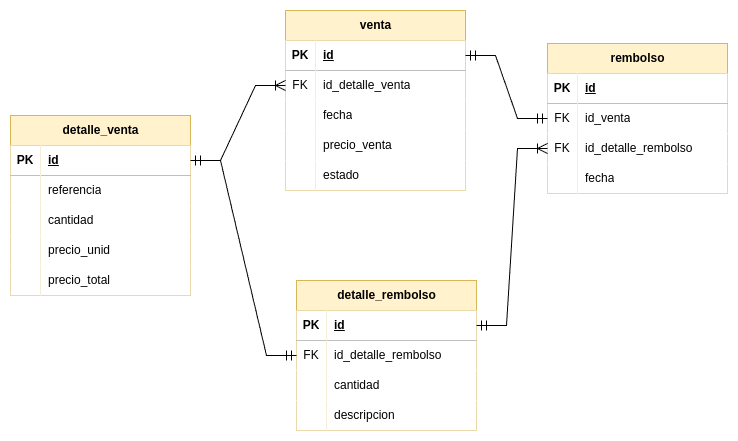

The diagram above was exported from draw.io. Its source (the exported page's mxGraphModel, read from the mxfile embedded in the PNG):
<mxGraphModel dx="2234" dy="1155" grid="0" gridSize="10" guides="1" tooltips="1" connect="1" arrows="1" fold="1" page="0" pageScale="1" pageWidth="850" pageHeight="1100" math="0" shadow="0">
  <root>
    <mxCell id="0" />
    <mxCell id="1" parent="0" />
    <mxCell id="0oiQTfKQ3cmPWN4CQmtG-1" value="venta" style="shape=table;startSize=30;container=1;collapsible=1;childLayout=tableLayout;fixedRows=1;rowLines=0;fontStyle=1;align=center;resizeLast=1;html=1;fillColor=#fff2cc;strokeColor=#d6b656;" parent="1" vertex="1">
      <mxGeometry x="-232" y="-263" width="180" height="180" as="geometry" />
    </mxCell>
    <mxCell id="0oiQTfKQ3cmPWN4CQmtG-2" value="" style="shape=tableRow;horizontal=0;startSize=0;swimlaneHead=0;swimlaneBody=0;fillColor=none;collapsible=0;dropTarget=0;points=[[0,0.5],[1,0.5]];portConstraint=eastwest;top=0;left=0;right=0;bottom=1;" parent="0oiQTfKQ3cmPWN4CQmtG-1" vertex="1">
      <mxGeometry y="30" width="180" height="30" as="geometry" />
    </mxCell>
    <mxCell id="0oiQTfKQ3cmPWN4CQmtG-3" value="PK" style="shape=partialRectangle;connectable=0;top=0;left=0;bottom=0;right=0;fontStyle=1;overflow=hidden;whiteSpace=wrap;html=1;" parent="0oiQTfKQ3cmPWN4CQmtG-2" vertex="1">
      <mxGeometry width="30" height="30" as="geometry">
        <mxRectangle width="30" height="30" as="alternateBounds" />
      </mxGeometry>
    </mxCell>
    <mxCell id="0oiQTfKQ3cmPWN4CQmtG-4" value="id" style="shape=partialRectangle;connectable=0;top=0;left=0;bottom=0;right=0;align=left;spacingLeft=6;fontStyle=5;overflow=hidden;whiteSpace=wrap;html=1;" parent="0oiQTfKQ3cmPWN4CQmtG-2" vertex="1">
      <mxGeometry x="30" width="150" height="30" as="geometry">
        <mxRectangle width="150" height="30" as="alternateBounds" />
      </mxGeometry>
    </mxCell>
    <mxCell id="0oiQTfKQ3cmPWN4CQmtG-5" value="" style="shape=tableRow;horizontal=0;startSize=0;swimlaneHead=0;swimlaneBody=0;fillColor=none;collapsible=0;dropTarget=0;points=[[0,0.5],[1,0.5]];portConstraint=eastwest;top=0;left=0;right=0;bottom=0;" parent="0oiQTfKQ3cmPWN4CQmtG-1" vertex="1">
      <mxGeometry y="60" width="180" height="30" as="geometry" />
    </mxCell>
    <mxCell id="0oiQTfKQ3cmPWN4CQmtG-6" value="FK" style="shape=partialRectangle;connectable=0;top=0;left=0;bottom=0;right=0;editable=1;overflow=hidden;whiteSpace=wrap;html=1;" parent="0oiQTfKQ3cmPWN4CQmtG-5" vertex="1">
      <mxGeometry width="30" height="30" as="geometry">
        <mxRectangle width="30" height="30" as="alternateBounds" />
      </mxGeometry>
    </mxCell>
    <mxCell id="0oiQTfKQ3cmPWN4CQmtG-7" value="id_detalle_venta" style="shape=partialRectangle;connectable=0;top=0;left=0;bottom=0;right=0;align=left;spacingLeft=6;overflow=hidden;whiteSpace=wrap;html=1;" parent="0oiQTfKQ3cmPWN4CQmtG-5" vertex="1">
      <mxGeometry x="30" width="150" height="30" as="geometry">
        <mxRectangle width="150" height="30" as="alternateBounds" />
      </mxGeometry>
    </mxCell>
    <mxCell id="0oiQTfKQ3cmPWN4CQmtG-8" value="" style="shape=tableRow;horizontal=0;startSize=0;swimlaneHead=0;swimlaneBody=0;fillColor=none;collapsible=0;dropTarget=0;points=[[0,0.5],[1,0.5]];portConstraint=eastwest;top=0;left=0;right=0;bottom=0;" parent="0oiQTfKQ3cmPWN4CQmtG-1" vertex="1">
      <mxGeometry y="90" width="180" height="30" as="geometry" />
    </mxCell>
    <mxCell id="0oiQTfKQ3cmPWN4CQmtG-9" value="" style="shape=partialRectangle;connectable=0;top=0;left=0;bottom=0;right=0;editable=1;overflow=hidden;whiteSpace=wrap;html=1;" parent="0oiQTfKQ3cmPWN4CQmtG-8" vertex="1">
      <mxGeometry width="30" height="30" as="geometry">
        <mxRectangle width="30" height="30" as="alternateBounds" />
      </mxGeometry>
    </mxCell>
    <mxCell id="0oiQTfKQ3cmPWN4CQmtG-10" value="fecha" style="shape=partialRectangle;connectable=0;top=0;left=0;bottom=0;right=0;align=left;spacingLeft=6;overflow=hidden;whiteSpace=wrap;html=1;" parent="0oiQTfKQ3cmPWN4CQmtG-8" vertex="1">
      <mxGeometry x="30" width="150" height="30" as="geometry">
        <mxRectangle width="150" height="30" as="alternateBounds" />
      </mxGeometry>
    </mxCell>
    <mxCell id="0oiQTfKQ3cmPWN4CQmtG-11" value="" style="shape=tableRow;horizontal=0;startSize=0;swimlaneHead=0;swimlaneBody=0;fillColor=none;collapsible=0;dropTarget=0;points=[[0,0.5],[1,0.5]];portConstraint=eastwest;top=0;left=0;right=0;bottom=0;" parent="0oiQTfKQ3cmPWN4CQmtG-1" vertex="1">
      <mxGeometry y="120" width="180" height="30" as="geometry" />
    </mxCell>
    <mxCell id="0oiQTfKQ3cmPWN4CQmtG-12" value="" style="shape=partialRectangle;connectable=0;top=0;left=0;bottom=0;right=0;editable=1;overflow=hidden;whiteSpace=wrap;html=1;" parent="0oiQTfKQ3cmPWN4CQmtG-11" vertex="1">
      <mxGeometry width="30" height="30" as="geometry">
        <mxRectangle width="30" height="30" as="alternateBounds" />
      </mxGeometry>
    </mxCell>
    <mxCell id="0oiQTfKQ3cmPWN4CQmtG-13" value="precio_venta" style="shape=partialRectangle;connectable=0;top=0;left=0;bottom=0;right=0;align=left;spacingLeft=6;overflow=hidden;whiteSpace=wrap;html=1;" parent="0oiQTfKQ3cmPWN4CQmtG-11" vertex="1">
      <mxGeometry x="30" width="150" height="30" as="geometry">
        <mxRectangle width="150" height="30" as="alternateBounds" />
      </mxGeometry>
    </mxCell>
    <mxCell id="0oiQTfKQ3cmPWN4CQmtG-53" style="shape=tableRow;horizontal=0;startSize=0;swimlaneHead=0;swimlaneBody=0;fillColor=none;collapsible=0;dropTarget=0;points=[[0,0.5],[1,0.5]];portConstraint=eastwest;top=0;left=0;right=0;bottom=0;" parent="0oiQTfKQ3cmPWN4CQmtG-1" vertex="1">
      <mxGeometry y="150" width="180" height="30" as="geometry" />
    </mxCell>
    <mxCell id="0oiQTfKQ3cmPWN4CQmtG-54" style="shape=partialRectangle;connectable=0;top=0;left=0;bottom=0;right=0;editable=1;overflow=hidden;whiteSpace=wrap;html=1;" parent="0oiQTfKQ3cmPWN4CQmtG-53" vertex="1">
      <mxGeometry width="30" height="30" as="geometry">
        <mxRectangle width="30" height="30" as="alternateBounds" />
      </mxGeometry>
    </mxCell>
    <mxCell id="0oiQTfKQ3cmPWN4CQmtG-55" value="estado" style="shape=partialRectangle;connectable=0;top=0;left=0;bottom=0;right=0;align=left;spacingLeft=6;overflow=hidden;whiteSpace=wrap;html=1;" parent="0oiQTfKQ3cmPWN4CQmtG-53" vertex="1">
      <mxGeometry x="30" width="150" height="30" as="geometry">
        <mxRectangle width="150" height="30" as="alternateBounds" />
      </mxGeometry>
    </mxCell>
    <mxCell id="0oiQTfKQ3cmPWN4CQmtG-14" value="detalle_venta" style="shape=table;startSize=30;container=1;collapsible=1;childLayout=tableLayout;fixedRows=1;rowLines=0;fontStyle=1;align=center;resizeLast=1;html=1;fillColor=#fff2cc;strokeColor=#d6b656;" parent="1" vertex="1">
      <mxGeometry x="-507" y="-158" width="180" height="180" as="geometry" />
    </mxCell>
    <mxCell id="0oiQTfKQ3cmPWN4CQmtG-15" value="" style="shape=tableRow;horizontal=0;startSize=0;swimlaneHead=0;swimlaneBody=0;fillColor=none;collapsible=0;dropTarget=0;points=[[0,0.5],[1,0.5]];portConstraint=eastwest;top=0;left=0;right=0;bottom=1;" parent="0oiQTfKQ3cmPWN4CQmtG-14" vertex="1">
      <mxGeometry y="30" width="180" height="30" as="geometry" />
    </mxCell>
    <mxCell id="0oiQTfKQ3cmPWN4CQmtG-16" value="PK" style="shape=partialRectangle;connectable=0;top=0;left=0;bottom=0;right=0;fontStyle=1;overflow=hidden;whiteSpace=wrap;html=1;" parent="0oiQTfKQ3cmPWN4CQmtG-15" vertex="1">
      <mxGeometry width="30" height="30" as="geometry">
        <mxRectangle width="30" height="30" as="alternateBounds" />
      </mxGeometry>
    </mxCell>
    <mxCell id="0oiQTfKQ3cmPWN4CQmtG-17" value="id" style="shape=partialRectangle;connectable=0;top=0;left=0;bottom=0;right=0;align=left;spacingLeft=6;fontStyle=5;overflow=hidden;whiteSpace=wrap;html=1;" parent="0oiQTfKQ3cmPWN4CQmtG-15" vertex="1">
      <mxGeometry x="30" width="150" height="30" as="geometry">
        <mxRectangle width="150" height="30" as="alternateBounds" />
      </mxGeometry>
    </mxCell>
    <mxCell id="0oiQTfKQ3cmPWN4CQmtG-18" value="" style="shape=tableRow;horizontal=0;startSize=0;swimlaneHead=0;swimlaneBody=0;fillColor=none;collapsible=0;dropTarget=0;points=[[0,0.5],[1,0.5]];portConstraint=eastwest;top=0;left=0;right=0;bottom=0;" parent="0oiQTfKQ3cmPWN4CQmtG-14" vertex="1">
      <mxGeometry y="60" width="180" height="30" as="geometry" />
    </mxCell>
    <mxCell id="0oiQTfKQ3cmPWN4CQmtG-19" value="" style="shape=partialRectangle;connectable=0;top=0;left=0;bottom=0;right=0;editable=1;overflow=hidden;whiteSpace=wrap;html=1;" parent="0oiQTfKQ3cmPWN4CQmtG-18" vertex="1">
      <mxGeometry width="30" height="30" as="geometry">
        <mxRectangle width="30" height="30" as="alternateBounds" />
      </mxGeometry>
    </mxCell>
    <mxCell id="0oiQTfKQ3cmPWN4CQmtG-20" value="referencia" style="shape=partialRectangle;connectable=0;top=0;left=0;bottom=0;right=0;align=left;spacingLeft=6;overflow=hidden;whiteSpace=wrap;html=1;" parent="0oiQTfKQ3cmPWN4CQmtG-18" vertex="1">
      <mxGeometry x="30" width="150" height="30" as="geometry">
        <mxRectangle width="150" height="30" as="alternateBounds" />
      </mxGeometry>
    </mxCell>
    <mxCell id="0oiQTfKQ3cmPWN4CQmtG-21" value="" style="shape=tableRow;horizontal=0;startSize=0;swimlaneHead=0;swimlaneBody=0;fillColor=none;collapsible=0;dropTarget=0;points=[[0,0.5],[1,0.5]];portConstraint=eastwest;top=0;left=0;right=0;bottom=0;" parent="0oiQTfKQ3cmPWN4CQmtG-14" vertex="1">
      <mxGeometry y="90" width="180" height="30" as="geometry" />
    </mxCell>
    <mxCell id="0oiQTfKQ3cmPWN4CQmtG-22" value="" style="shape=partialRectangle;connectable=0;top=0;left=0;bottom=0;right=0;editable=1;overflow=hidden;whiteSpace=wrap;html=1;" parent="0oiQTfKQ3cmPWN4CQmtG-21" vertex="1">
      <mxGeometry width="30" height="30" as="geometry">
        <mxRectangle width="30" height="30" as="alternateBounds" />
      </mxGeometry>
    </mxCell>
    <mxCell id="0oiQTfKQ3cmPWN4CQmtG-23" value="cantidad" style="shape=partialRectangle;connectable=0;top=0;left=0;bottom=0;right=0;align=left;spacingLeft=6;overflow=hidden;whiteSpace=wrap;html=1;" parent="0oiQTfKQ3cmPWN4CQmtG-21" vertex="1">
      <mxGeometry x="30" width="150" height="30" as="geometry">
        <mxRectangle width="150" height="30" as="alternateBounds" />
      </mxGeometry>
    </mxCell>
    <mxCell id="0oiQTfKQ3cmPWN4CQmtG-64" style="shape=tableRow;horizontal=0;startSize=0;swimlaneHead=0;swimlaneBody=0;fillColor=none;collapsible=0;dropTarget=0;points=[[0,0.5],[1,0.5]];portConstraint=eastwest;top=0;left=0;right=0;bottom=0;" parent="0oiQTfKQ3cmPWN4CQmtG-14" vertex="1">
      <mxGeometry y="120" width="180" height="30" as="geometry" />
    </mxCell>
    <mxCell id="0oiQTfKQ3cmPWN4CQmtG-65" style="shape=partialRectangle;connectable=0;top=0;left=0;bottom=0;right=0;editable=1;overflow=hidden;whiteSpace=wrap;html=1;" parent="0oiQTfKQ3cmPWN4CQmtG-64" vertex="1">
      <mxGeometry width="30" height="30" as="geometry">
        <mxRectangle width="30" height="30" as="alternateBounds" />
      </mxGeometry>
    </mxCell>
    <mxCell id="0oiQTfKQ3cmPWN4CQmtG-66" value="precio_unid" style="shape=partialRectangle;connectable=0;top=0;left=0;bottom=0;right=0;align=left;spacingLeft=6;overflow=hidden;whiteSpace=wrap;html=1;" parent="0oiQTfKQ3cmPWN4CQmtG-64" vertex="1">
      <mxGeometry x="30" width="150" height="30" as="geometry">
        <mxRectangle width="150" height="30" as="alternateBounds" />
      </mxGeometry>
    </mxCell>
    <mxCell id="0oiQTfKQ3cmPWN4CQmtG-24" value="" style="shape=tableRow;horizontal=0;startSize=0;swimlaneHead=0;swimlaneBody=0;fillColor=none;collapsible=0;dropTarget=0;points=[[0,0.5],[1,0.5]];portConstraint=eastwest;top=0;left=0;right=0;bottom=0;" parent="0oiQTfKQ3cmPWN4CQmtG-14" vertex="1">
      <mxGeometry y="150" width="180" height="30" as="geometry" />
    </mxCell>
    <mxCell id="0oiQTfKQ3cmPWN4CQmtG-25" value="" style="shape=partialRectangle;connectable=0;top=0;left=0;bottom=0;right=0;editable=1;overflow=hidden;whiteSpace=wrap;html=1;" parent="0oiQTfKQ3cmPWN4CQmtG-24" vertex="1">
      <mxGeometry width="30" height="30" as="geometry">
        <mxRectangle width="30" height="30" as="alternateBounds" />
      </mxGeometry>
    </mxCell>
    <mxCell id="0oiQTfKQ3cmPWN4CQmtG-26" value="precio_total" style="shape=partialRectangle;connectable=0;top=0;left=0;bottom=0;right=0;align=left;spacingLeft=6;overflow=hidden;whiteSpace=wrap;html=1;" parent="0oiQTfKQ3cmPWN4CQmtG-24" vertex="1">
      <mxGeometry x="30" width="150" height="30" as="geometry">
        <mxRectangle width="150" height="30" as="alternateBounds" />
      </mxGeometry>
    </mxCell>
    <mxCell id="0oiQTfKQ3cmPWN4CQmtG-27" value="rembolso" style="shape=table;startSize=30;container=1;collapsible=1;childLayout=tableLayout;fixedRows=1;rowLines=0;fontStyle=1;align=center;resizeLast=1;html=1;fillColor=#fff2cc;strokeColor=#d6b656;" parent="1" vertex="1">
      <mxGeometry x="30" y="-230" width="180" height="150" as="geometry" />
    </mxCell>
    <mxCell id="0oiQTfKQ3cmPWN4CQmtG-28" value="" style="shape=tableRow;horizontal=0;startSize=0;swimlaneHead=0;swimlaneBody=0;fillColor=none;collapsible=0;dropTarget=0;points=[[0,0.5],[1,0.5]];portConstraint=eastwest;top=0;left=0;right=0;bottom=1;" parent="0oiQTfKQ3cmPWN4CQmtG-27" vertex="1">
      <mxGeometry y="30" width="180" height="30" as="geometry" />
    </mxCell>
    <mxCell id="0oiQTfKQ3cmPWN4CQmtG-29" value="PK" style="shape=partialRectangle;connectable=0;top=0;left=0;bottom=0;right=0;fontStyle=1;overflow=hidden;whiteSpace=wrap;html=1;" parent="0oiQTfKQ3cmPWN4CQmtG-28" vertex="1">
      <mxGeometry width="30" height="30" as="geometry">
        <mxRectangle width="30" height="30" as="alternateBounds" />
      </mxGeometry>
    </mxCell>
    <mxCell id="0oiQTfKQ3cmPWN4CQmtG-30" value="id" style="shape=partialRectangle;connectable=0;top=0;left=0;bottom=0;right=0;align=left;spacingLeft=6;fontStyle=5;overflow=hidden;whiteSpace=wrap;html=1;" parent="0oiQTfKQ3cmPWN4CQmtG-28" vertex="1">
      <mxGeometry x="30" width="150" height="30" as="geometry">
        <mxRectangle width="150" height="30" as="alternateBounds" />
      </mxGeometry>
    </mxCell>
    <mxCell id="0oiQTfKQ3cmPWN4CQmtG-56" style="shape=tableRow;horizontal=0;startSize=0;swimlaneHead=0;swimlaneBody=0;fillColor=none;collapsible=0;dropTarget=0;points=[[0,0.5],[1,0.5]];portConstraint=eastwest;top=0;left=0;right=0;bottom=0;" parent="0oiQTfKQ3cmPWN4CQmtG-27" vertex="1">
      <mxGeometry y="60" width="180" height="30" as="geometry" />
    </mxCell>
    <mxCell id="0oiQTfKQ3cmPWN4CQmtG-57" value="FK" style="shape=partialRectangle;connectable=0;top=0;left=0;bottom=0;right=0;editable=1;overflow=hidden;whiteSpace=wrap;html=1;" parent="0oiQTfKQ3cmPWN4CQmtG-56" vertex="1">
      <mxGeometry width="30" height="30" as="geometry">
        <mxRectangle width="30" height="30" as="alternateBounds" />
      </mxGeometry>
    </mxCell>
    <mxCell id="0oiQTfKQ3cmPWN4CQmtG-58" value="id_venta" style="shape=partialRectangle;connectable=0;fillColor=default;top=0;left=0;bottom=0;right=0;align=left;spacingLeft=6;overflow=hidden;whiteSpace=wrap;html=1;" parent="0oiQTfKQ3cmPWN4CQmtG-56" vertex="1">
      <mxGeometry x="30" width="150" height="30" as="geometry">
        <mxRectangle width="150" height="30" as="alternateBounds" />
      </mxGeometry>
    </mxCell>
    <mxCell id="0oiQTfKQ3cmPWN4CQmtG-31" value="" style="shape=tableRow;horizontal=0;startSize=0;swimlaneHead=0;swimlaneBody=0;fillColor=none;collapsible=0;dropTarget=0;points=[[0,0.5],[1,0.5]];portConstraint=eastwest;top=0;left=0;right=0;bottom=0;" parent="0oiQTfKQ3cmPWN4CQmtG-27" vertex="1">
      <mxGeometry y="90" width="180" height="30" as="geometry" />
    </mxCell>
    <mxCell id="0oiQTfKQ3cmPWN4CQmtG-32" value="FK" style="shape=partialRectangle;connectable=0;top=0;left=0;bottom=0;right=0;editable=1;overflow=hidden;whiteSpace=wrap;html=1;" parent="0oiQTfKQ3cmPWN4CQmtG-31" vertex="1">
      <mxGeometry width="30" height="30" as="geometry">
        <mxRectangle width="30" height="30" as="alternateBounds" />
      </mxGeometry>
    </mxCell>
    <mxCell id="0oiQTfKQ3cmPWN4CQmtG-33" value="id_detalle_rembolso" style="shape=partialRectangle;connectable=0;top=0;left=0;bottom=0;right=0;align=left;spacingLeft=6;overflow=hidden;whiteSpace=wrap;html=1;" parent="0oiQTfKQ3cmPWN4CQmtG-31" vertex="1">
      <mxGeometry x="30" width="150" height="30" as="geometry">
        <mxRectangle width="150" height="30" as="alternateBounds" />
      </mxGeometry>
    </mxCell>
    <mxCell id="0oiQTfKQ3cmPWN4CQmtG-34" value="" style="shape=tableRow;horizontal=0;startSize=0;swimlaneHead=0;swimlaneBody=0;fillColor=none;collapsible=0;dropTarget=0;points=[[0,0.5],[1,0.5]];portConstraint=eastwest;top=0;left=0;right=0;bottom=0;" parent="0oiQTfKQ3cmPWN4CQmtG-27" vertex="1">
      <mxGeometry y="120" width="180" height="30" as="geometry" />
    </mxCell>
    <mxCell id="0oiQTfKQ3cmPWN4CQmtG-35" value="" style="shape=partialRectangle;connectable=0;top=0;left=0;bottom=0;right=0;editable=1;overflow=hidden;whiteSpace=wrap;html=1;" parent="0oiQTfKQ3cmPWN4CQmtG-34" vertex="1">
      <mxGeometry width="30" height="30" as="geometry">
        <mxRectangle width="30" height="30" as="alternateBounds" />
      </mxGeometry>
    </mxCell>
    <mxCell id="0oiQTfKQ3cmPWN4CQmtG-36" value="fecha" style="shape=partialRectangle;connectable=0;top=0;left=0;bottom=0;right=0;align=left;spacingLeft=6;overflow=hidden;whiteSpace=wrap;html=1;" parent="0oiQTfKQ3cmPWN4CQmtG-34" vertex="1">
      <mxGeometry x="30" width="150" height="30" as="geometry">
        <mxRectangle width="150" height="30" as="alternateBounds" />
      </mxGeometry>
    </mxCell>
    <mxCell id="0oiQTfKQ3cmPWN4CQmtG-40" value="detalle_rembolso" style="shape=table;startSize=30;container=1;collapsible=1;childLayout=tableLayout;fixedRows=1;rowLines=0;fontStyle=1;align=center;resizeLast=1;html=1;fillColor=#fff2cc;strokeColor=#d6b656;" parent="1" vertex="1">
      <mxGeometry x="-221" y="7" width="180" height="150" as="geometry" />
    </mxCell>
    <mxCell id="0oiQTfKQ3cmPWN4CQmtG-41" value="" style="shape=tableRow;horizontal=0;startSize=0;swimlaneHead=0;swimlaneBody=0;fillColor=none;collapsible=0;dropTarget=0;points=[[0,0.5],[1,0.5]];portConstraint=eastwest;top=0;left=0;right=0;bottom=1;" parent="0oiQTfKQ3cmPWN4CQmtG-40" vertex="1">
      <mxGeometry y="30" width="180" height="30" as="geometry" />
    </mxCell>
    <mxCell id="0oiQTfKQ3cmPWN4CQmtG-42" value="PK" style="shape=partialRectangle;connectable=0;fillColor=default;top=0;left=0;bottom=0;right=0;fontStyle=1;overflow=hidden;whiteSpace=wrap;html=1;" parent="0oiQTfKQ3cmPWN4CQmtG-41" vertex="1">
      <mxGeometry width="30" height="30" as="geometry">
        <mxRectangle width="30" height="30" as="alternateBounds" />
      </mxGeometry>
    </mxCell>
    <mxCell id="0oiQTfKQ3cmPWN4CQmtG-43" value="id" style="shape=partialRectangle;connectable=0;fillColor=default;top=0;left=0;bottom=0;right=0;align=left;spacingLeft=6;fontStyle=5;overflow=hidden;whiteSpace=wrap;html=1;" parent="0oiQTfKQ3cmPWN4CQmtG-41" vertex="1">
      <mxGeometry x="30" width="150" height="30" as="geometry">
        <mxRectangle width="150" height="30" as="alternateBounds" />
      </mxGeometry>
    </mxCell>
    <mxCell id="0oiQTfKQ3cmPWN4CQmtG-44" value="" style="shape=tableRow;horizontal=0;startSize=0;swimlaneHead=0;swimlaneBody=0;fillColor=none;collapsible=0;dropTarget=0;points=[[0,0.5],[1,0.5]];portConstraint=eastwest;top=0;left=0;right=0;bottom=0;" parent="0oiQTfKQ3cmPWN4CQmtG-40" vertex="1">
      <mxGeometry y="60" width="180" height="30" as="geometry" />
    </mxCell>
    <mxCell id="0oiQTfKQ3cmPWN4CQmtG-45" value="FK" style="shape=partialRectangle;connectable=0;fillColor=default;top=0;left=0;bottom=0;right=0;editable=1;overflow=hidden;whiteSpace=wrap;html=1;" parent="0oiQTfKQ3cmPWN4CQmtG-44" vertex="1">
      <mxGeometry width="30" height="30" as="geometry">
        <mxRectangle width="30" height="30" as="alternateBounds" />
      </mxGeometry>
    </mxCell>
    <mxCell id="0oiQTfKQ3cmPWN4CQmtG-46" value="id_detalle_rembolso" style="shape=partialRectangle;connectable=0;fillColor=default;top=0;left=0;bottom=0;right=0;align=left;spacingLeft=6;overflow=hidden;whiteSpace=wrap;html=1;" parent="0oiQTfKQ3cmPWN4CQmtG-44" vertex="1">
      <mxGeometry x="30" width="150" height="30" as="geometry">
        <mxRectangle width="150" height="30" as="alternateBounds" />
      </mxGeometry>
    </mxCell>
    <mxCell id="0oiQTfKQ3cmPWN4CQmtG-47" value="" style="shape=tableRow;horizontal=0;startSize=0;swimlaneHead=0;swimlaneBody=0;fillColor=none;collapsible=0;dropTarget=0;points=[[0,0.5],[1,0.5]];portConstraint=eastwest;top=0;left=0;right=0;bottom=0;" parent="0oiQTfKQ3cmPWN4CQmtG-40" vertex="1">
      <mxGeometry y="90" width="180" height="30" as="geometry" />
    </mxCell>
    <mxCell id="0oiQTfKQ3cmPWN4CQmtG-48" value="" style="shape=partialRectangle;connectable=0;fillColor=default;top=0;left=0;bottom=0;right=0;editable=1;overflow=hidden;whiteSpace=wrap;html=1;" parent="0oiQTfKQ3cmPWN4CQmtG-47" vertex="1">
      <mxGeometry width="30" height="30" as="geometry">
        <mxRectangle width="30" height="30" as="alternateBounds" />
      </mxGeometry>
    </mxCell>
    <mxCell id="0oiQTfKQ3cmPWN4CQmtG-49" value="cantidad" style="shape=partialRectangle;connectable=0;fillColor=default;top=0;left=0;bottom=0;right=0;align=left;spacingLeft=6;overflow=hidden;whiteSpace=wrap;html=1;" parent="0oiQTfKQ3cmPWN4CQmtG-47" vertex="1">
      <mxGeometry x="30" width="150" height="30" as="geometry">
        <mxRectangle width="150" height="30" as="alternateBounds" />
      </mxGeometry>
    </mxCell>
    <mxCell id="0oiQTfKQ3cmPWN4CQmtG-50" value="" style="shape=tableRow;horizontal=0;startSize=0;swimlaneHead=0;swimlaneBody=0;fillColor=none;collapsible=0;dropTarget=0;points=[[0,0.5],[1,0.5]];portConstraint=eastwest;top=0;left=0;right=0;bottom=0;" parent="0oiQTfKQ3cmPWN4CQmtG-40" vertex="1">
      <mxGeometry y="120" width="180" height="30" as="geometry" />
    </mxCell>
    <mxCell id="0oiQTfKQ3cmPWN4CQmtG-51" value="" style="shape=partialRectangle;connectable=0;fillColor=default;top=0;left=0;bottom=0;right=0;editable=1;overflow=hidden;whiteSpace=wrap;html=1;" parent="0oiQTfKQ3cmPWN4CQmtG-50" vertex="1">
      <mxGeometry width="30" height="30" as="geometry">
        <mxRectangle width="30" height="30" as="alternateBounds" />
      </mxGeometry>
    </mxCell>
    <mxCell id="0oiQTfKQ3cmPWN4CQmtG-52" value="descripcion" style="shape=partialRectangle;connectable=0;fillColor=default;top=0;left=0;bottom=0;right=0;align=left;spacingLeft=6;overflow=hidden;whiteSpace=wrap;html=1;" parent="0oiQTfKQ3cmPWN4CQmtG-50" vertex="1">
      <mxGeometry x="30" width="150" height="30" as="geometry">
        <mxRectangle width="150" height="30" as="alternateBounds" />
      </mxGeometry>
    </mxCell>
    <mxCell id="0oiQTfKQ3cmPWN4CQmtG-60" value="" style="edgeStyle=entityRelationEdgeStyle;fontSize=12;html=1;endArrow=ERoneToMany;startArrow=ERmandOne;rounded=0;startSize=8;endSize=8;entryX=0;entryY=0.5;entryDx=0;entryDy=0;exitX=1;exitY=0.5;exitDx=0;exitDy=0;" parent="1" source="0oiQTfKQ3cmPWN4CQmtG-15" target="0oiQTfKQ3cmPWN4CQmtG-5" edge="1">
      <mxGeometry width="100" height="100" relative="1" as="geometry">
        <mxPoint x="-505" y="253" as="sourcePoint" />
        <mxPoint x="-405" y="153" as="targetPoint" />
      </mxGeometry>
    </mxCell>
    <mxCell id="0oiQTfKQ3cmPWN4CQmtG-61" value="" style="edgeStyle=entityRelationEdgeStyle;fontSize=12;html=1;endArrow=ERmandOne;startArrow=ERmandOne;rounded=0;startSize=8;endSize=8;entryX=0;entryY=0.5;entryDx=0;entryDy=0;exitX=1;exitY=0.5;exitDx=0;exitDy=0;" parent="1" source="0oiQTfKQ3cmPWN4CQmtG-2" target="0oiQTfKQ3cmPWN4CQmtG-56" edge="1">
      <mxGeometry width="100" height="100" relative="1" as="geometry">
        <mxPoint x="-417" y="338" as="sourcePoint" />
        <mxPoint x="-317" y="238" as="targetPoint" />
      </mxGeometry>
    </mxCell>
    <mxCell id="0oiQTfKQ3cmPWN4CQmtG-62" value="" style="edgeStyle=entityRelationEdgeStyle;fontSize=12;html=1;endArrow=ERoneToMany;startArrow=ERmandOne;rounded=0;startSize=8;endSize=8;exitX=1;exitY=0.5;exitDx=0;exitDy=0;" parent="1" source="0oiQTfKQ3cmPWN4CQmtG-41" target="0oiQTfKQ3cmPWN4CQmtG-31" edge="1">
      <mxGeometry width="100" height="100" relative="1" as="geometry">
        <mxPoint x="-325" y="59" as="sourcePoint" />
        <mxPoint x="-230" y="-16" as="targetPoint" />
      </mxGeometry>
    </mxCell>
    <mxCell id="0oiQTfKQ3cmPWN4CQmtG-63" value="" style="edgeStyle=entityRelationEdgeStyle;fontSize=12;html=1;endArrow=ERmandOne;startArrow=ERmandOne;rounded=0;startSize=8;endSize=8;entryX=0;entryY=0.5;entryDx=0;entryDy=0;exitX=1;exitY=0.5;exitDx=0;exitDy=0;" parent="1" source="0oiQTfKQ3cmPWN4CQmtG-15" target="0oiQTfKQ3cmPWN4CQmtG-44" edge="1">
      <mxGeometry width="100" height="100" relative="1" as="geometry">
        <mxPoint x="-388" y="23" as="sourcePoint" />
        <mxPoint x="-306" y="86" as="targetPoint" />
        <Array as="points">
          <mxPoint x="-233" y="78" />
        </Array>
      </mxGeometry>
    </mxCell>
  </root>
</mxGraphModel>